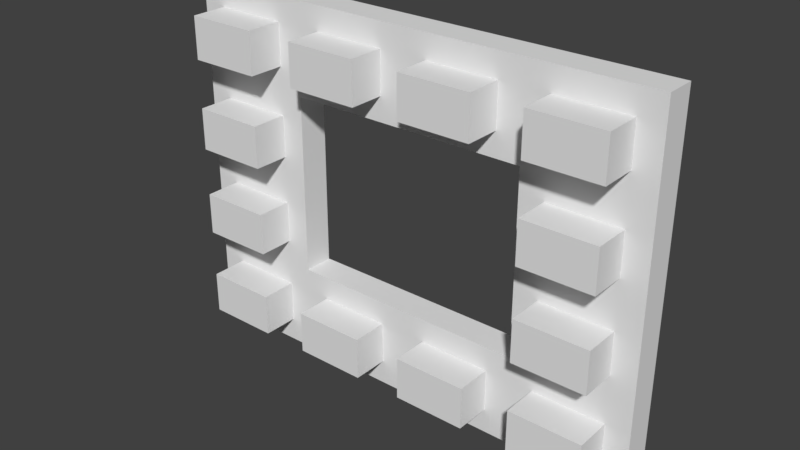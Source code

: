 # Source: WallWindow_Detail_4x3x0.25.blend  (saved by Blender 2.79.0; exported with 4.5.12 LTS)
import bpy
from mathutils import Matrix  # noqa: F401  (used for matrix-valued properties, if any)

bpy.ops.wm.read_factory_settings(use_empty=True)
scene = bpy.context.scene
scene.name = 'Scene'

# ---- collections
col_collection_1 = bpy.data.collections.new('Collection 1'); scene.collection.children.link(col_collection_1)

# ---- world
world_world = bpy.data.worlds.new('World'); scene.world = world_world
world_world.color = (0.05088, 0.05088, 0.05088)
world_world.use_sun_shadow = False
world_world.sun_shadow_jitter_overblur = 0.0
world_world.cycles.sampling_method = 'MANUAL'

# ---- meshes
me_vert_001 = bpy.data.meshes.new('Vert.001')
me_vert_001.from_pydata([(4.0, 0.0, 0.0), (4.0, -1.311e-07, 3.0), (0.0, -1.311e-07, 3.0), (0.0, 4.234e-15, -9.686e-08), (4.0, -6.557e-08, 1.5), (2.0, -1.311e-07, 3.0), (0.0, -6.557e-08, 1.5), (2.0, 2.117e-15, -4.843e-08), (3.8, -0.25, 2.45), (4.0, -9.835e-08, 2.25), (1.0, -1.311e-07, 3.0), (0.0, -3.278e-08, 0.75), (3.0, 1.058e-15, -2.421e-08), (4.0, -3.278e-08, 0.75), (3.0, -1.311e-07, 3.0), (0.0, -9.835e-08, 2.25), (1.0, 3.175e-15, -7.264e-08), (2.0, -9.835e-08, 2.25), (2.0, -3.278e-08, 0.75), (3.0, -6.557e-08, 1.5), (1.0, -6.557e-08, 1.5), (1.0, -3.278e-08, 0.75), (3.0, -3.278e-08, 0.75), (3.0, -9.835e-08, 2.25), (1.0, -9.835e-08, 2.25), (3.8, -0.25, 2.8), (1.2, -0.25, 2.8), (0.2, -0.25, 2.8), (0.2, -0.25, 0.95), (0.2, -0.25, 0.2), (2.8, -0.25, 0.2), (3.8, -0.25, 0.2), (3.8, -0.25, 0.55), (3.8, -0.25, 1.7), (3.2, -0.25, 2.8), (1.8, -0.25, 2.8), (0.2, -0.25, 2.45), (0.2, -0.25, 1.7), (0.8, -0.25, 0.2), (1.8, -0.25, 0.2), (1.8, -0.25, 2.45), (3.2, -0.25, 1.7), (1.8, -0.25, 0.55), (0.8, -0.25, 1.7), (0.8, -0.25, 0.95), (2.8, -0.25, 0.55), (3.2, -0.25, 2.45), (1.2, -0.25, 2.45), (2.8, -0.25, 2.8), (2.2, -0.25, 2.8), (2.2, -0.25, 2.45), (2.8, -0.25, 2.45), (3.0, -0.25, 3.0), (2.0, -0.25, 3.0), (2.0, -0.25, 2.25), (3.0, -0.25, 2.25), (2.0, -0.25, 2.25), (2.0, -0.25, 3.0), (0.8, -0.25, 2.8), (0.8, -0.25, 2.45), (3.8, -0.25, 2.05), (4.0, -0.25, 3.0), (3.0, -0.25, 3.0), (3.2, -0.25, 2.05), (1.0, -0.25, 3.0), (0.0, -0.25, 3.0), (0.2, -0.25, 2.05), (0.8, -0.25, 2.05), (0.8, -0.55, 2.8), (0.2, -0.55, 2.8), (0.2, -0.55, 2.45), (0.8, -0.55, 2.45), (1.8, -0.25, 2.45), (1.8, -0.25, 2.8), (1.2, -0.25, 2.8), (1.2, -0.25, 2.45), (1.8, -0.25, 2.45), (1.8, -0.25, 2.8), (1.2, -0.25, 2.8), (1.2, -0.25, 2.45), (1.8, -0.25, 2.45), (1.8, -0.25, 2.8), (1.2, -0.25, 2.8), (1.2, -0.25, 2.45), (1.8, -0.55, 2.45), (1.8, -0.55, 2.8), (1.2, -0.55, 2.8), (1.2, -0.55, 2.45), (2.8, -0.55, 2.8), (2.2, -0.55, 2.8), (2.2, -0.55, 2.45), (2.8, -0.55, 2.45), (3.8, -0.55, 2.45), (3.8, -0.55, 2.8), (3.2, -0.55, 2.8), (3.2, -0.55, 2.45), (3.2, -0.25, 1.3), (3.8, -0.25, 1.3), (4.0, -0.25, 2.25), (3.0, -0.25, 2.25), (0.0, -0.25, 2.25), (0.2, -0.25, 1.3), (0.8, -0.25, 1.3), (1.0, -0.25, 2.25), (0.0, -0.25, 1.5), (0.2, -0.25, 0.55), (1.0, -0.25, 1.5), (0.8, -0.25, 0.55), (0.0, -0.25, 0.75), (0.0, -0.25, -1.078e-07), (1.2, -0.25, 0.2), (1.2, -0.25, 0.55), (1.0, -0.25, -8.357e-08), (2.2, -0.25, 0.2), (2.2, -0.25, 0.55), (1.0, -0.25, 0.75), (2.0, -0.25, -5.936e-08), (3.2, -0.25, 0.2), (2.0, -0.25, 0.75), (3.2, -0.25, 0.55), (3.0, -0.25, -3.514e-08), (4.0, -0.25, -1.093e-08), (3.8, -0.25, 0.95), (3.2, -0.25, 0.95), (4.0, -0.25, 0.75), (4.0, -0.25, 1.5), (3.0, -0.25, 1.5), (3.0, -0.25, 0.75), (3.2, -0.55, 1.7), (3.8, -0.55, 1.7), (3.8, -0.55, 2.05), (3.2, -0.55, 2.05), (0.2, -0.55, 2.05), (0.2, -0.55, 1.7), (0.8, -0.55, 1.7), (0.8, -0.55, 2.05), (0.2, -0.55, 1.3), (0.2, -0.55, 0.95), (0.8, -0.55, 1.3), (0.8, -0.55, 0.95), (0.2, -0.55, 0.55), (0.2, -0.55, 0.2), (0.8, -0.55, 0.2), (0.8, -0.55, 0.55), (1.2, -0.55, 0.2), (1.8, -0.55, 0.2), (1.8, -0.55, 0.55), (1.2, -0.55, 0.55), (2.2, -0.55, 0.2), (2.8, -0.55, 0.2), (2.2, -0.55, 0.55), (2.8, -0.55, 0.55), (3.2, -0.55, 0.2), (3.8, -0.55, 0.2), (3.8, -0.55, 0.55), (3.2, -0.55, 0.55), (3.8, -0.55, 0.95), (3.8, -0.55, 1.3), (3.2, -0.55, 1.3), (3.2, -0.55, 0.95)], [], [(24, 10, 2, 15), (23, 14, 5, 17), (42, 111, 147, 146), (21, 20, 6, 11), (102, 101, 136, 138), (7, 18, 21, 16), (16, 21, 11, 3), (13, 4, 19, 22), (0, 13, 22, 12), (12, 22, 18, 7), (9, 1, 14, 23), (4, 9, 23, 19), (57, 56, 54, 53), (17, 5, 10, 24), (59, 58, 68, 71), (20, 24, 15, 6), (38, 107, 143, 142), (123, 122, 156, 159), (119, 117, 152, 155), (30, 45, 151, 149), (25, 34, 94, 93), (63, 41, 128, 131), (47, 40, 72, 75), (67, 66, 132, 135), (19, 23, 99, 126), (21, 18, 118, 115), (4, 13, 124, 125), (16, 3, 109, 112), (9, 4, 125, 98), (5, 14, 62, 57), (23, 17, 56, 99), (10, 5, 57, 64), (22, 19, 126, 127), (6, 15, 100, 104), (11, 6, 104, 108), (7, 16, 112, 116), (24, 20, 106, 103), (1, 9, 98, 61), (12, 7, 116, 120), (17, 24, 103, 56), (2, 10, 64, 65), (13, 0, 121, 124), (18, 22, 127, 118), (20, 21, 115, 106), (3, 11, 108, 109), (14, 1, 61, 62), (0, 12, 120, 121), (15, 2, 65, 100), (51, 48, 88, 91), (99, 62, 52, 55), (56, 99, 55, 54), (62, 57, 53, 52), (49, 48, 52, 53), (50, 49, 53, 54), (48, 51, 55, 52), (51, 50, 54, 55), (35, 40, 56, 57), (26, 35, 57, 64), (47, 26, 64, 103), (40, 47, 103, 56), (25, 8, 98, 61), (34, 25, 61, 62), (46, 34, 62, 99), (8, 46, 99, 98), (27, 58, 64, 65), (36, 27, 65, 100), (58, 59, 103, 64), (59, 36, 100, 103), (71, 68, 69, 70), (58, 27, 69, 68), (36, 59, 71, 70), (27, 36, 70, 69), (74, 75, 79, 78), (35, 26, 74, 73), (26, 47, 75, 74), (40, 35, 73, 72), (78, 79, 83, 82), (72, 73, 77, 76), (75, 72, 76, 79), (73, 74, 78, 77), (83, 80, 84, 87), (76, 77, 81, 80), (79, 76, 80, 83), (77, 78, 82, 81), (84, 85, 86, 87), (81, 82, 86, 85), (82, 83, 87, 86), (80, 81, 85, 84), (91, 88, 89, 90), (48, 49, 89, 88), (50, 51, 91, 90), (49, 50, 90, 89), (92, 93, 94, 95), (34, 46, 95, 94), (8, 25, 93, 92), (46, 8, 92, 95), (33, 41, 126, 125), (60, 33, 125, 98), (41, 63, 99, 126), (63, 60, 98, 99), (37, 66, 100, 104), (43, 37, 104, 106), (67, 43, 106, 103), (66, 67, 103, 100), (28, 101, 104, 108), (101, 102, 106, 104), (102, 44, 115, 106), (44, 28, 108, 115), (29, 105, 108, 109), (38, 29, 109, 112), (107, 38, 112, 115), (105, 107, 115, 108), (39, 110, 112, 116), (42, 39, 116, 118), (110, 111, 115, 112), (111, 42, 118, 115), (30, 113, 116, 120), (113, 114, 118, 116), (45, 30, 120, 127), (114, 45, 127, 118), (31, 117, 120, 121), (32, 31, 121, 124), (117, 119, 127, 120), (119, 32, 124, 127), (97, 122, 124, 125), (96, 97, 125, 126), (123, 96, 126, 127), (122, 123, 127, 124), (129, 130, 131, 128), (41, 33, 129, 128), (60, 63, 131, 130), (33, 60, 130, 129), (134, 135, 132, 133), (37, 43, 134, 133), (43, 67, 135, 134), (66, 37, 133, 132), (139, 138, 136, 137), (44, 102, 138, 139), (101, 28, 137, 136), (28, 44, 139, 137), (142, 143, 140, 141), (105, 29, 141, 140), (107, 105, 140, 143), (29, 38, 142, 141), (145, 146, 147, 144), (39, 42, 146, 145), (111, 110, 144, 147), (110, 39, 145, 144), (149, 151, 150, 148), (113, 30, 149, 148), (45, 114, 150, 151), (114, 113, 148, 150), (153, 154, 155, 152), (117, 31, 153, 152), (32, 119, 155, 154), (31, 32, 154, 153), (156, 157, 158, 159), (97, 96, 158, 157), (96, 123, 159, 158), (122, 97, 157, 156)])
me_vert_001.use_remesh_preserve_volume = False
me_vert_001.use_remesh_preserve_attributes = False
me_vert_001.use_mirror_vertex_groups = False
me_vert_001.update()

# ---- objects
ob_wallwindow_detail_4x3x0_25 = bpy.data.objects.new('WallWindow Detail 4x3x0.25', me_vert_001)

# ---- transforms, parenting, visibility, modifiers, constraints
ob_wallwindow_detail_4x3x0_25.location = (0.0, 0.0, 0.0)
ob_wallwindow_detail_4x3x0_25.lineart.crease_threshold = 0.0

# ---- collection membership
col_collection_1.objects.link(ob_wallwindow_detail_4x3x0_25)

# ---- scene / render settings (as saved in the file)
scene.frame_start = 1; scene.frame_end = 250; scene.frame_set(1)
scene.render.engine = 'BLENDER_EEVEE_NEXT'
scene.render.resolution_percentage = 50
scene.render.dither_intensity = 0.0
scene.cycles.use_denoising = False
scene.cycles.samples = 128
scene.cycles.sampling_pattern = 'TABULATED_SOBOL'
scene.cycles.use_adaptive_sampling = False
scene.cycles.use_light_tree = False
scene.cycles.blur_glossy = 0.0
scene.cycles.sample_clamp_indirect = 0.0
scene.view_settings.view_transform = 'Standard'
bpy.context.view_layer.update()

# ---- added for rendering (the .blend has no active camera and no usable light): camera, sun
cam_auto = bpy.data.cameras.new('AutoCamera')
cam_auto.lens = 50.0
cam_auto.sensor_width = 36.0
cam_auto.clip_end = 1000.0
ob_auto_camera = bpy.data.objects.new('AutoCamera', cam_auto)
scene.collection.objects.link(ob_auto_camera)
ob_auto_camera.location = (6.65403, -5.85983, 5.22322)
ob_auto_camera.rotation_euler = (1.09748, -7.21219e-08, 0.694738)
scene.camera = ob_auto_camera
light_auto_sun = bpy.data.lights.new('AutoSun', 'SUN')
light_auto_sun.energy = 3.0
light_auto_sun.angle = 0.0523599
ob_auto_sun = bpy.data.objects.new('AutoSun', light_auto_sun)
scene.collection.objects.link(ob_auto_sun)
ob_auto_sun.rotation_euler = (0.872665, 0.174533, 0.523599)
bpy.context.view_layer.update()
